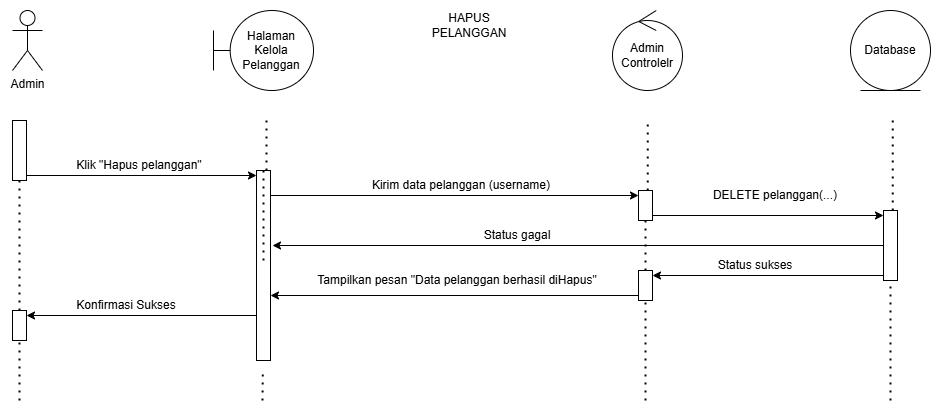

The diagram above was exported from draw.io. Its source (the exported page's mxGraphModel, read from the mxfile embedded in the PNG):
<mxGraphModel dx="2084" dy="1054" grid="1" gridSize="10" guides="1" tooltips="1" connect="1" arrows="1" fold="1" page="1" pageScale="1" pageWidth="827" pageHeight="1169" math="0" shadow="0">
  <root>
    <mxCell id="0" />
    <mxCell id="1" parent="0" />
    <mxCell id="2" parent="1" style="shape=umlActor;verticalLabelPosition=bottom;verticalAlign=top;html=1;" value="Admin" vertex="1">
      <mxGeometry height="60" width="30" x="3233" y="120" as="geometry" />
    </mxCell>
    <mxCell id="3" parent="1" style="shape=umlBoundary;whiteSpace=wrap;html=1;" value="Halaman Kelola Pelanggan" vertex="1">
      <mxGeometry height="80" width="100" x="3434" y="120" as="geometry" />
    </mxCell>
    <mxCell id="4" parent="1" style="ellipse;shape=umlControl;whiteSpace=wrap;html=1;" value="Admin Controlelr" vertex="1">
      <mxGeometry height="80" width="70" x="3833" y="120" as="geometry" />
    </mxCell>
    <mxCell id="5" parent="1" style="ellipse;shape=umlEntity;whiteSpace=wrap;html=1;" value="Database" vertex="1">
      <mxGeometry height="80" width="80" x="4071" y="120" as="geometry" />
    </mxCell>
    <mxCell id="6" edge="1" parent="1" source="10" style="endArrow=none;dashed=1;html=1;dashPattern=1 3;strokeWidth=2;rounded=0;" value="">
      <mxGeometry height="50" relative="1" width="50" as="geometry">
        <mxPoint x="3239.75" y="720" as="sourcePoint" />
        <mxPoint x="3244.25" y="230" as="targetPoint" />
      </mxGeometry>
    </mxCell>
    <mxCell id="7" edge="1" parent="1" source="14" style="endArrow=none;dashed=1;html=1;dashPattern=1 3;strokeWidth=2;rounded=0;" value="">
      <mxGeometry height="50" relative="1" width="50" as="geometry">
        <mxPoint x="3863.75" y="720" as="sourcePoint" />
        <mxPoint x="3868.25" y="230" as="targetPoint" />
      </mxGeometry>
    </mxCell>
    <mxCell id="8" edge="1" parent="1" source="26" style="endArrow=none;dashed=1;html=1;dashPattern=1 3;strokeWidth=2;rounded=0;" target="10" value="">
      <mxGeometry height="50" relative="1" width="50" as="geometry">
        <mxPoint x="3239.75" y="720" as="sourcePoint" />
        <mxPoint x="3244.25" y="230" as="targetPoint" />
      </mxGeometry>
    </mxCell>
    <mxCell id="9" edge="1" parent="1" style="endArrow=none;dashed=1;html=1;dashPattern=1 3;strokeWidth=2;rounded=0;" target="16" value="">
      <mxGeometry height="50" relative="1" width="50" as="geometry">
        <mxPoint x="4111" y="510" as="sourcePoint" />
        <mxPoint x="4113.25" y="230" as="targetPoint" />
      </mxGeometry>
    </mxCell>
    <mxCell id="10" parent="1" style="html=1;points=[[0,0,0,0,5],[0,1,0,0,-5],[1,0,0,0,5],[1,1,0,0,-5]];perimeter=orthogonalPerimeter;outlineConnect=0;targetShapes=umlLifeline;portConstraint=eastwest;newEdgeStyle={&quot;curved&quot;:0,&quot;rounded&quot;:0};" value="" vertex="1">
      <mxGeometry height="60" width="14" x="3233" y="230" as="geometry" />
    </mxCell>
    <mxCell id="11" edge="1" parent="1" source="10" style="edgeStyle=orthogonalEdgeStyle;rounded=0;orthogonalLoop=1;jettySize=auto;html=1;curved=0;exitX=1;exitY=1;exitDx=0;exitDy=-5;exitPerimeter=0;">
      <mxGeometry relative="1" as="geometry">
        <mxPoint x="3477" y="285" as="targetPoint" />
      </mxGeometry>
    </mxCell>
    <mxCell id="12" edge="1" parent="1" source="29" style="endArrow=none;dashed=1;html=1;dashPattern=1 3;strokeWidth=2;rounded=0;" target="14" value="">
      <mxGeometry height="50" relative="1" width="50" as="geometry">
        <mxPoint x="3863.75" y="720" as="sourcePoint" />
        <mxPoint x="3868.25" y="230" as="targetPoint" />
      </mxGeometry>
    </mxCell>
    <mxCell id="13" edge="1" parent="1" source="14" style="edgeStyle=orthogonalEdgeStyle;rounded=0;orthogonalLoop=1;jettySize=auto;html=1;curved=0;exitX=1;exitY=1;exitDx=0;exitDy=-5;exitPerimeter=0;entryX=0;entryY=0;entryDx=0;entryDy=5;entryPerimeter=0;" target="16">
      <mxGeometry relative="1" as="geometry">
        <mxPoint x="4101" y="325.3478260869566" as="targetPoint" />
      </mxGeometry>
    </mxCell>
    <mxCell id="14" parent="1" style="html=1;points=[[0,0,0,0,5],[0,1,0,0,-5],[1,0,0,0,5],[1,1,0,0,-5]];perimeter=orthogonalPerimeter;outlineConnect=0;targetShapes=umlLifeline;portConstraint=eastwest;newEdgeStyle={&quot;curved&quot;:0,&quot;rounded&quot;:0};" value="" vertex="1">
      <mxGeometry height="30" width="14" x="3859" y="300" as="geometry" />
    </mxCell>
    <mxCell id="15" edge="1" parent="1" style="edgeStyle=orthogonalEdgeStyle;rounded=0;orthogonalLoop=1;jettySize=auto;html=1;curved=0;exitX=1;exitY=1;exitDx=0;exitDy=-5;exitPerimeter=0;entryX=0;entryY=0;entryDx=0;entryDy=5;entryPerimeter=0;" target="14">
      <mxGeometry relative="1" as="geometry">
        <mxPoint x="3491" y="305" as="sourcePoint" />
      </mxGeometry>
    </mxCell>
    <mxCell id="16" parent="1" style="html=1;points=[[0,0,0,0,5],[0,1,0,0,-5],[1,0,0,0,5],[1,1,0,0,-5]];perimeter=orthogonalPerimeter;outlineConnect=0;targetShapes=umlLifeline;portConstraint=eastwest;newEdgeStyle={&quot;curved&quot;:0,&quot;rounded&quot;:0};" value="" vertex="1">
      <mxGeometry height="70" width="14" x="4104" y="320" as="geometry" />
    </mxCell>
    <mxCell id="17" edge="1" parent="1" style="endArrow=none;dashed=1;html=1;dashPattern=1 3;strokeWidth=2;rounded=0;" target="29" value="">
      <mxGeometry height="50" relative="1" width="50" as="geometry">
        <mxPoint x="3866" y="510" as="sourcePoint" />
        <mxPoint x="3864" y="330" as="targetPoint" />
      </mxGeometry>
    </mxCell>
    <mxCell id="18" edge="1" parent="1" style="endArrow=none;dashed=1;html=1;dashPattern=1 3;strokeWidth=2;rounded=0;" target="26" value="">
      <mxGeometry height="50" relative="1" width="50" as="geometry">
        <mxPoint x="3240" y="510" as="sourcePoint" />
        <mxPoint x="3240" y="290" as="targetPoint" />
      </mxGeometry>
    </mxCell>
    <mxCell id="19" edge="1" parent="1" style="edgeStyle=orthogonalEdgeStyle;rounded=0;orthogonalLoop=1;jettySize=auto;html=1;curved=0;exitX=0;exitY=1;exitDx=0;exitDy=-5;exitPerimeter=0;entryX=1;entryY=0;entryDx=0;entryDy=5;entryPerimeter=0;" target="26">
      <mxGeometry relative="1" as="geometry">
        <mxPoint x="3477" y="425" as="sourcePoint" />
        <mxPoint x="3257" y="425" as="targetPoint" />
      </mxGeometry>
    </mxCell>
    <mxCell id="20" edge="1" parent="1" style="endArrow=none;dashed=1;html=1;dashPattern=1 3;strokeWidth=2;rounded=0;" value="">
      <mxGeometry height="50" relative="1" width="50" as="geometry">
        <mxPoint x="3487" y="280" as="sourcePoint" />
        <mxPoint x="3487" y="230" as="targetPoint" />
      </mxGeometry>
    </mxCell>
    <mxCell id="21" parent="1" style="html=1;points=[[0,0,0,0,5],[0,1,0,0,-5],[1,0,0,0,5],[1,1,0,0,-5]];perimeter=orthogonalPerimeter;outlineConnect=0;targetShapes=umlLifeline;portConstraint=eastwest;newEdgeStyle={&quot;curved&quot;:0,&quot;rounded&quot;:0};" value="" vertex="1">
      <mxGeometry height="190" width="14" x="3477" y="280" as="geometry" />
    </mxCell>
    <mxCell id="22" parent="1" style="text;html=1;whiteSpace=wrap;strokeColor=none;fillColor=none;align=center;verticalAlign=middle;rounded=0;" value="Klik &quot;Hapus pelanggan&quot;" vertex="1">
      <mxGeometry height="30" width="166" x="3277" y="260" as="geometry" />
    </mxCell>
    <mxCell id="23" parent="1" style="text;html=1;whiteSpace=wrap;strokeColor=none;fillColor=none;align=center;verticalAlign=middle;rounded=0;" value="Kirim data pelanggan (username)" vertex="1">
      <mxGeometry height="30" width="398" x="3483" y="280" as="geometry" />
    </mxCell>
    <mxCell id="24" parent="1" style="text;html=1;whiteSpace=wrap;strokeColor=none;fillColor=none;align=center;verticalAlign=middle;rounded=0;" value="DELETE pelanggan(...)" vertex="1">
      <mxGeometry height="30" width="192" x="3900" y="290" as="geometry" />
    </mxCell>
    <mxCell id="25" parent="1" style="text;html=1;whiteSpace=wrap;strokeColor=none;fillColor=none;align=center;verticalAlign=middle;rounded=0;" value="Tampilkan pesan &quot;Data pelanggan berhasil diHapus&quot;" vertex="1">
      <mxGeometry height="30" width="350" x="3503" y="375" as="geometry" />
    </mxCell>
    <mxCell id="26" parent="1" style="html=1;points=[[0,0,0,0,5],[0,1,0,0,-5],[1,0,0,0,5],[1,1,0,0,-5]];perimeter=orthogonalPerimeter;outlineConnect=0;targetShapes=umlLifeline;portConstraint=eastwest;newEdgeStyle={&quot;curved&quot;:0,&quot;rounded&quot;:0};" value="" vertex="1">
      <mxGeometry height="30" width="14" x="3233" y="420" as="geometry" />
    </mxCell>
    <mxCell id="27" parent="1" style="text;html=1;whiteSpace=wrap;strokeColor=none;fillColor=none;align=center;verticalAlign=middle;rounded=0;" value="Status sukses" vertex="1">
      <mxGeometry height="30" width="110" x="3921" y="360" as="geometry" />
    </mxCell>
    <mxCell id="28" parent="1" style="text;html=1;whiteSpace=wrap;strokeColor=none;fillColor=none;align=center;verticalAlign=middle;rounded=0;" value="Konfirmasi Sukses" vertex="1">
      <mxGeometry height="30" width="120" x="3287" y="400" as="geometry" />
    </mxCell>
    <mxCell id="29" parent="1" style="html=1;points=[[0,0,0,0,5],[0,1,0,0,-5],[1,0,0,0,5],[1,1,0,0,-5]];perimeter=orthogonalPerimeter;outlineConnect=0;targetShapes=umlLifeline;portConstraint=eastwest;newEdgeStyle={&quot;curved&quot;:0,&quot;rounded&quot;:0};" value="" vertex="1">
      <mxGeometry height="30" width="14" x="3859" y="380" as="geometry" />
    </mxCell>
    <mxCell id="30" edge="1" parent="1" source="16" style="endArrow=none;dashed=1;html=1;dashPattern=1 3;strokeWidth=2;rounded=0;" value="">
      <mxGeometry height="50" relative="1" width="50" as="geometry">
        <mxPoint x="4108.75" y="720" as="sourcePoint" />
        <mxPoint x="4113.25" y="230" as="targetPoint" />
      </mxGeometry>
    </mxCell>
    <mxCell id="31" edge="1" parent="1" source="29" style="edgeStyle=orthogonalEdgeStyle;rounded=0;orthogonalLoop=1;jettySize=auto;html=1;curved=0;exitX=0;exitY=1;exitDx=0;exitDy=-5;exitPerimeter=0;entryX=1;entryY=0;entryDx=0;entryDy=5;entryPerimeter=0;">
      <mxGeometry relative="1" as="geometry">
        <mxPoint x="3491" y="405" as="targetPoint" />
      </mxGeometry>
    </mxCell>
    <mxCell id="32" edge="1" parent="1" style="endArrow=none;dashed=1;html=1;dashPattern=1 3;strokeWidth=2;rounded=0;" target="21" value="">
      <mxGeometry height="50" relative="1" width="50" as="geometry">
        <mxPoint x="3484" y="370" as="sourcePoint" />
        <mxPoint x="3484" y="310" as="targetPoint" />
      </mxGeometry>
    </mxCell>
    <mxCell id="33" edge="1" parent="1" style="edgeStyle=orthogonalEdgeStyle;rounded=0;orthogonalLoop=1;jettySize=auto;html=1;curved=0;exitX=0;exitY=1;exitDx=0;exitDy=-5;exitPerimeter=0;entryX=1;entryY=0;entryDx=0;entryDy=5;entryPerimeter=0;" target="29">
      <mxGeometry relative="1" as="geometry">
        <mxPoint x="4104" y="385" as="sourcePoint" />
        <mxPoint x="3891" y="385" as="targetPoint" />
      </mxGeometry>
    </mxCell>
    <mxCell id="34" edge="1" parent="1" style="endArrow=none;dashed=1;html=1;dashPattern=1 3;strokeWidth=2;rounded=0;" value="">
      <mxGeometry height="50" relative="1" width="50" as="geometry">
        <mxPoint x="3483" y="510" as="sourcePoint" />
        <mxPoint x="3483.33" y="480" as="targetPoint" />
      </mxGeometry>
    </mxCell>
    <mxCell id="35" edge="1" parent="1" style="edgeStyle=orthogonalEdgeStyle;rounded=0;orthogonalLoop=1;jettySize=auto;html=1;curved=0;">
      <mxGeometry relative="1" as="geometry">
        <Array as="points">
          <mxPoint x="3493" y="355" />
        </Array>
        <mxPoint x="4104" y="355" as="sourcePoint" />
        <mxPoint x="3493" y="355" as="targetPoint" />
      </mxGeometry>
    </mxCell>
    <mxCell id="36" parent="1" style="text;html=1;whiteSpace=wrap;strokeColor=none;fillColor=none;align=center;verticalAlign=middle;rounded=0;" value="Status gagal" vertex="1">
      <mxGeometry height="30" width="110" x="3683" y="330" as="geometry" />
    </mxCell>
    <mxCell id="37" parent="1" style="text;html=1;whiteSpace=wrap;strokeColor=none;fillColor=none;align=center;verticalAlign=middle;rounded=0;" value="HAPUS&lt;div&gt;PELANGGAN&lt;/div&gt;" vertex="1">
      <mxGeometry height="30" width="60" x="3660" y="120" as="geometry" />
    </mxCell>
  </root>
</mxGraphModel>